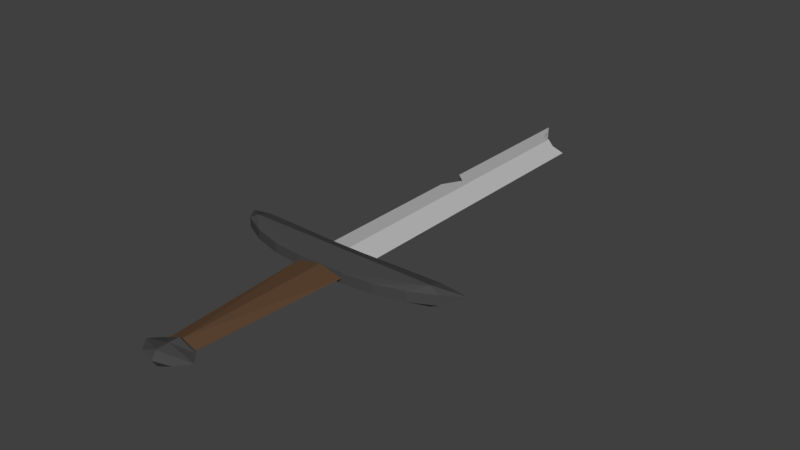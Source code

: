 # Source: Avatar_Shortsword_Broken.blend  (saved by Blender 2.79.0; exported with 4.5.12 LTS)
import bpy
from mathutils import Matrix  # noqa: F401  (used for matrix-valued properties, if any)

bpy.ops.wm.read_factory_settings(use_empty=True)
scene = bpy.context.scene
scene.name = 'Scene'

# ---- collections
col_collection_1 = bpy.data.collections.new('Collection 1'); scene.collection.children.link(col_collection_1)

# ---- materials (node trees are filled in below, after node groups)
mat_sword_detail = bpy.data.materials.new('Sword_Detail')
mat_sword_detail.alpha_threshold = 0.0
mat_sword_detail.use_transparent_shadow = False
mat_sword_detail.diffuse_color = (0.06529, 0.06529, 0.06529, 1.0)
mat_sword_detail.roughness = 0.5
mat_sword_detail.specular_intensity = 1.0
mat_sword_blade = bpy.data.materials.new('Sword_Blade')
mat_sword_blade.alpha_threshold = 0.0
mat_sword_blade.use_transparent_shadow = False
mat_sword_blade.diffuse_color = (0.5288, 0.5288, 0.5288, 1.0)
mat_sword_blade.roughness = 0.5
mat_sword_blade.specular_intensity = 1.0
mat_sword_handle = bpy.data.materials.new('Sword_Handle')
mat_sword_handle.alpha_threshold = 0.0
mat_sword_handle.use_transparent_shadow = False
mat_sword_handle.diffuse_color = (0.1156, 0.06381, 0.0353, 1.0)
mat_sword_handle.roughness = 0.5
mat_sword_handle.specular_intensity = 0.0

# ---- material node trees

# ---- world
world_world = bpy.data.worlds.new('World'); scene.world = world_world
world_world.color = (0.05088, 0.05088, 0.05088)
world_world.use_sun_shadow = False
world_world.sun_shadow_jitter_overblur = 0.0
world_world.cycles.sampling_method = 'MANUAL'

# ---- meshes
me_cube_001 = bpy.data.meshes.new('Cube.001')
me_cube_001.from_pydata([(0.015, -0.0375, 0.005), (0.015, -0.0125, 0.01), (0.015, 1.52e-07, 0.005), (0.1, 0.0025, 0.005), (0.1, -0.0125, 0.01), (0.025, -0.0375, 0.005), (0.0556, -0.03465, 0.005), (0.08536, -0.02652, 0.005), (0.1097, -0.01435, 0.005), (-0.015, -0.0375, 0.005), (-0.015, -0.0125, 0.01), (-0.015, 1.52e-07, 0.005), (0.0, -0.0375, 0.005), (-0.1, 0.0025, 0.005), (0.0, -0.0125, 0.01), (0.0, -0.19, 0.0075), (-0.1, -0.0125, 0.01), (0.0, -0.1875, 0.005), (0.0, -0.2125, 0.0075), (0.0, -0.2, 0.0075), (-0.025, -0.0375, 0.005), (-0.0556, -0.03465, 0.005), (-0.08536, -0.02652, 0.005), (-0.1097, -0.01435, 0.005), (0.0175, -0.19, 0.0), (0.1, 0.0025, 0.0), (0.015, -0.0375, -0.005), (0.015, -0.0125, -0.01), (0.015, 1.52e-07, -0.005), (0.125, 0.005, 0.0), (0.025, -0.0375, 0.0), (0.1, 0.0025, -0.005), (0.1, -0.0125, -0.01), (0.015, -0.1875, 0.0), (0.0175, -0.2125, 0.0), (0.0275, -0.2, 0.0), (0.1097, -0.01435, 0.0), (0.08536, -0.02652, 0.0), (0.0556, -0.03465, 0.0), (0.025, -0.0375, -0.005), (0.0556, -0.03465, -0.005), (0.08536, -0.02652, -0.005), (0.1097, -0.01435, -0.005), (0.025, 0.0, 0.0), (-0.0175, -0.19, 0.0), (-0.1, 0.0025, 0.0), (-0.015, -0.0375, -0.005), (0.0, 1.788e-07, -0.005), (-0.015, -0.0125, -0.01), (-0.015, 1.52e-07, -0.005), (0.0, -0.0375, -0.005), (-0.125, 0.005, 0.0), (-0.025, -0.0375, 0.0), (-0.1, 0.0025, -0.005), (0.0, -0.0125, -0.01), (0.0, -0.19, -0.0075), (-0.1, -0.0125, -0.01), (0.0, -0.1875, -0.005), (-0.015, -0.1875, 0.0), (-0.0175, -0.2125, 0.0), (0.0, -0.2125, -0.0075), (0.0, -0.2, -0.0075), (-0.0275, -0.2, 0.0), (0.0, -0.2175, 0.0), (-0.1097, -0.01435, 0.0), (-0.08536, -0.02652, 0.0), (-0.0556, -0.03465, 0.0), (-0.025, -0.0375, -0.005), (-0.0556, -0.03465, -0.005), (-0.08536, -0.02652, -0.005), (-0.1097, -0.01435, -0.005), (0.0, 3.576e-07, 0.005), (-0.025, 0.0, 0.0), (0.0, 2.384e-07, 0.0), (-0.025, 0.1622, 0.0), (-0.01047, 0.1767, -0.002907), (-0.01047, 0.1767, 0.002907), (-0.025, 0.1912, 0.0), (0.0, 0.3137, -0.005), (0.025, 0.3039, 0.0), (-0.025, 0.3545, 0.0), (0.0, 0.3154, 0.005), (-0.01405, 0.334, 0.002189), (-0.00928, 0.3196, 0.003144), (0.01029, 0.3072, 0.002941), (-0.005205, 0.3217, -0.003959), (-0.01385, 0.327, -0.002231), (-0.02127, 0.3427, -0.0007451), (0.01435, 0.3047, -0.00213), (0.004934, 0.3074, -0.004013)], [], [(5, 4, 1, 0), (30, 12, 17, 33), (3, 2, 1, 4), (2, 43, 71), (30, 0, 12), (25, 3, 29), (0, 1, 14, 12), (29, 3, 4), (2, 71, 14, 1), (43, 2, 3, 25), (24, 33, 17, 15), (35, 19, 18, 34), (24, 15, 19, 35), (18, 63, 34), (5, 6, 4), (6, 7, 4), (7, 8, 4), (8, 29, 4), (5, 30, 38, 6), (6, 38, 37, 7), (7, 37, 36, 8), (8, 36, 29), (30, 5, 0), (20, 9, 10, 16), (52, 58, 17, 12), (13, 16, 10, 11), (11, 71, 72), (52, 12, 9), (45, 51, 13), (9, 12, 14, 10), (51, 16, 13), (11, 10, 14, 71), (72, 45, 13, 11), (44, 15, 17, 58), (62, 59, 18, 19), (44, 62, 19, 15), (18, 59, 63), (20, 16, 21), (21, 16, 22), (22, 16, 23), (23, 16, 51), (20, 21, 66, 52), (21, 22, 65, 66), (22, 23, 64, 65), (23, 51, 64), (52, 9, 20), (39, 26, 27, 32), (30, 33, 57, 50), (31, 32, 27, 28), (28, 47, 43), (30, 50, 26), (25, 29, 31), (26, 50, 54, 27), (29, 32, 31), (28, 27, 54, 47), (43, 25, 31, 28), (24, 55, 57, 33), (35, 34, 60, 61), (24, 35, 61, 55), (60, 34, 63), (39, 32, 40), (40, 32, 41), (41, 32, 42), (42, 32, 29), (39, 40, 38, 30), (40, 41, 37, 38), (41, 42, 36, 37), (42, 29, 36), (30, 26, 39), (43, 73, 47), (43, 71, 73), (67, 56, 48, 46), (52, 50, 57, 58), (53, 49, 48, 56), (49, 72, 47), (52, 46, 50), (45, 53, 51), (46, 48, 54, 50), (51, 53, 56), (49, 47, 54, 48), (72, 49, 53, 45), (44, 58, 57, 55), (62, 61, 60, 59), (44, 55, 61, 62), (60, 63, 59), (67, 68, 56), (68, 69, 56), (69, 70, 56), (70, 51, 56), (67, 52, 66, 68), (68, 66, 65, 69), (69, 65, 64, 70), (70, 64, 51), (52, 67, 46), (72, 47, 73), (72, 73, 71), (75, 76, 77), (76, 75, 74), (81, 83, 82, 80, 77, 76, 74, 72, 71), (79, 84, 81, 71, 43), (87, 80, 82, 83, 81, 84, 79, 88, 89, 78, 85, 86), (78, 89, 88, 79, 43, 47)])
me_cube_001.polygons.foreach_set('material_index', [0, 2, 0, 0, 0, 0, 0, 0, 0, 0, 0, 0, 0, 0, 0, 0, 0, 0, 0, 0, 0, 0, 0, 0, 2, 0, 0, 0, 0, 0, 0, 0, 0, 0, 0, 0, 0, 0, 0, 0, 0, 0, 0, 0, 0, 0, 0, 2, 0, 0, 0, 0, 0, 0, 0, 0, 0, 0, 0, 0, 0, 0, 0, 0, 0, 0, 0, 0, 0, 2, 2, 0, 2, 0, 0, 0, 0, 0, 0, 0, 0, 0, 0, 0, 0, 0, 0, 0, 0, 0, 0, 0, 0, 0, 2, 2, 0, 0, 1, 1, 1, 1])
me_cube_001.materials.append(mat_sword_detail)
me_cube_001.materials.append(mat_sword_blade)
me_cube_001.materials.append(mat_sword_handle)
me_cube_001.use_remesh_preserve_volume = False
me_cube_001.use_remesh_preserve_attributes = False
me_cube_001.use_mirror_vertex_groups = False
me_cube_001.auto_texspace = False
me_cube_001.update()

# ---- objects
ob_shortsword = bpy.data.objects.new('Shortsword', me_cube_001)

# ---- transforms, parenting, visibility, modifiers, constraints
ob_shortsword.location = (0.0, 0.0, 0.0)
ob_shortsword.show_texture_space = True
ob_shortsword.lineart.crease_threshold = 0.0

# ---- collection membership
col_collection_1.objects.link(ob_shortsword)

# ---- scene / render settings (as saved in the file)
scene.frame_start = 1; scene.frame_end = 250; scene.frame_set(1)
scene.render.engine = 'BLENDER_EEVEE_NEXT'
scene.render.resolution_percentage = 50
scene.render.dither_intensity = 0.0
scene.cycles.use_denoising = False
scene.cycles.samples = 128
scene.cycles.sampling_pattern = 'TABULATED_SOBOL'
scene.cycles.use_adaptive_sampling = False
scene.cycles.use_light_tree = False
scene.cycles.blur_glossy = 0.0
scene.cycles.sample_clamp_indirect = 0.0
scene.view_settings.view_transform = 'Standard'
bpy.context.view_layer.update()

# ---- added for rendering (the .blend has no active camera and no usable light): camera, sun
cam_auto = bpy.data.cameras.new('AutoCamera')
cam_auto.lens = 50.0
cam_auto.sensor_width = 36.0
cam_auto.clip_end = 1000.0
ob_auto_camera = bpy.data.objects.new('AutoCamera', cam_auto)
scene.collection.objects.link(ob_auto_camera)
ob_auto_camera.location = (0.577864, -0.624938, 0.462292)
ob_auto_camera.rotation_euler = (1.09748, -7.21219e-08, 0.694738)
scene.camera = ob_auto_camera
light_auto_sun = bpy.data.lights.new('AutoSun', 'SUN')
light_auto_sun.energy = 3.0
light_auto_sun.angle = 0.0523599
ob_auto_sun = bpy.data.objects.new('AutoSun', light_auto_sun)
scene.collection.objects.link(ob_auto_sun)
ob_auto_sun.rotation_euler = (0.872665, 0.174533, 0.523599)
bpy.context.view_layer.update()
